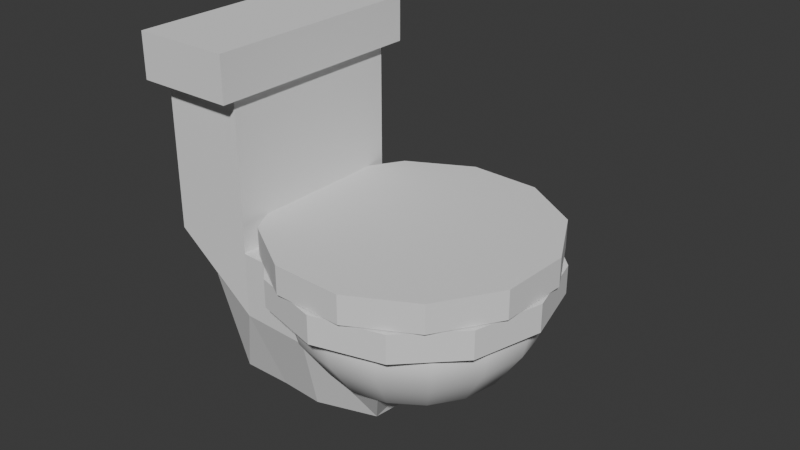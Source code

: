 # Source: toilet.blend  (saved by Blender 4.2.66; exported with 4.5.12 LTS)
import bpy
from mathutils import Matrix  # noqa: F401  (used for matrix-valued properties, if any)

bpy.ops.wm.read_factory_settings(use_empty=True)
scene = bpy.context.scene
scene.name = 'Scene'

# ---- collections
col_collection = bpy.data.collections.new('Collection'); scene.collection.children.link(col_collection)

# ---- world
world_world = bpy.data.worlds.new('World'); scene.world = world_world
world_world.use_nodes = True; world_world.node_tree.nodes.clear()
_N = world_world.node_tree.nodes; _L = world_world.node_tree.links
n0 = _N.new('ShaderNodeOutputWorld'); n0.name = 'World Output'; n0.location = (300, 300)
n1 = _N.new('ShaderNodeBackground'); n1.name = 'Background'; n1.location = (10, 300)
n1.inputs[0].default_value = (0.05088, 0.05088, 0.05088, 1.0)
_L.new(n1.outputs[0], n0.inputs[0])
n0.is_active_output = True
world_world.color = (0.05088, 0.05088, 0.05088)
world_world.sun_shadow_jitter_overblur = 0.0

# ---- meshes
me_cube_001 = bpy.data.meshes.new('Cube.001')
me_cube_001.from_pydata([(-1.0, -0.6296, -1.0), (-1.0, -1.0, 1.0), (-1.0, 0.6296, -1.0), (-1.0, 1.0, 1.0), (1.0, -1.0, -1.0), (1.0, -1.0, 1.0), (1.0, 1.0, -1.0), (1.0, 1.0, 1.0), (-1.0, -1.0, -0.4849), (-1.0, 1.0, -0.4849), (1.0, 1.0, -0.4849), (1.0, -1.0, -0.4849), (2.733, 1.036, -0.4849), (2.733, 1.036, -1.0), (2.733, -1.036, -1.0), (2.733, -1.036, -0.4849), (-0.3129, 0.6639, -1.672), (0.1086, -0.7004, -1.672), (1.215, 0.6639, -1.672), (1.346, -0.7004, -1.672), (2.419, -0.7295, -1.672), (2.538, 0.6997, -1.672), (4.899, 1.036, -0.4849), (4.899, 1.036, -1.0), (4.899, -1.036, -1.0), (4.899, -1.036, -0.4849), (3.819, -0.531, -1.672), (4.132, 0.5013, -1.672)], [], [(8, 1, 3, 9), (9, 3, 7, 10), (10, 7, 5, 11), (11, 5, 1, 8), (4, 0, 17, 19), (7, 3, 1, 5), (4, 11, 8, 0), (14, 4, 19, 20), (2, 9, 10, 6), (0, 8, 9, 2), (21, 13, 23, 27), (6, 10, 12, 13), (10, 11, 15, 12), (11, 4, 14, 15), (16, 18, 19, 17), (19, 18, 21, 20), (20, 21, 27, 26), (2, 6, 18, 16), (6, 13, 21, 18), (0, 2, 16, 17), (23, 22, 25, 24), (23, 24, 26, 27), (14, 20, 26, 24), (15, 14, 24, 25), (13, 12, 22, 23), (12, 15, 25, 22)])
_uv = me_cube_001.uv_layers.new(name='UVMap')
_uv.uv.foreach_set('vector', [0.4394, 0.0, 0.625, 0.0, 0.625, 0.25, 0.4394, 0.25, 0.4394, 0.25, 0.625, 0.25, 0.625, 0.5, 0.4394, 0.5, 0.4394, 0.5, 0.625, 0.5, 0.625, 0.75, 0.4394, 0.75, 0.4394, 0.75, 0.625, 0.75, 0.625, 1.0, 0.4394, 1.0, 0.375, 0.75, 0.375, 1.0, 0.375, 1.0, 0.375, 0.75, 0.625, 0.5, 0.875, 0.5, 0.875, 0.75, 0.625, 0.75, 0.375, 0.75, 0.4394, 0.75, 0.4394, 1.0, 0.375, 1.0, 0.375, 0.75, 0.375, 0.75, 0.375, 0.75, 0.375, 0.75, 0.375, 0.25, 0.4394, 0.25, 0.4394, 0.5, 0.375, 0.5, 0.375, 0.0, 0.4394, 0.0, 0.4394, 0.25, 0.375, 0.25, 0.375, 0.5, 0.375, 0.5, 0.375, 0.5, 0.375, 0.5, 0.375, 0.5, 0.4394, 0.5, 0.4394, 0.5, 0.375, 0.5, 0.4394, 0.5, 0.4394, 0.75, 0.4394, 0.75, 0.4394, 0.5, 0.4394, 0.75, 0.375, 0.75, 0.375, 0.75, 0.4394, 0.75, 0.125, 0.5, 0.375, 0.5, 0.375, 0.75, 0.125, 0.75, 0.375, 0.75, 0.375, 0.5, 0.375, 0.5, 0.375, 0.75, 0.375, 0.75, 0.375, 0.5, 0.375, 0.5, 0.375, 0.75, 0.375, 0.25, 0.375, 0.5, 0.375, 0.5, 0.375, 0.25, 0.375, 0.5, 0.375, 0.5, 0.375, 0.5, 0.375, 0.5, 0.375, 0.0, 0.375, 0.25, 0.375, 0.25, 0.375, 0.0, 0.375, 0.5, 0.4394, 0.5, 0.4394, 0.75, 0.375, 0.75, 0.375, 0.5, 0.375, 0.75, 0.375, 0.75, 0.375, 0.5, 0.375, 0.75, 0.375, 0.75, 0.375, 0.75, 0.375, 0.75, 0.4394, 0.75, 0.375, 0.75, 0.375, 0.75, 0.4394, 0.75, 0.375, 0.5, 0.4394, 0.5, 0.4394, 0.5, 0.375, 0.5, 0.4394, 0.5, 0.4394, 0.75, 0.4394, 0.75, 0.4394, 0.5])
me_cube_001.update()
me_cube_002 = bpy.data.meshes.new('Cube.002')
me_cube_002.from_pydata([(-1.0, -1.0, -1.0), (-1.0, -1.0, 1.0), (-1.0, 1.0, -1.0), (-1.0, 1.0, 1.0), (1.0, -1.0, -1.0), (1.0, -1.0, 1.0), (1.0, 1.0, -1.0), (1.0, 1.0, 1.0)], [], [(0, 1, 3, 2), (2, 3, 7, 6), (6, 7, 5, 4), (4, 5, 1, 0), (2, 6, 4, 0), (7, 3, 1, 5)])
_uv = me_cube_002.uv_layers.new(name='UVMap')
_uv.uv.foreach_set('vector', [0.375, 0.0, 0.625, 0.0, 0.625, 0.25, 0.375, 0.25, 0.375, 0.25, 0.625, 0.25, 0.625, 0.5, 0.375, 0.5, 0.375, 0.5, 0.625, 0.5, 0.625, 0.75, 0.375, 0.75, 0.375, 0.75, 0.625, 0.75, 0.625, 1.0, 0.375, 1.0, 0.125, 0.5, 0.375, 0.5, 0.375, 0.75, 0.125, 0.75, 0.625, 0.5, 0.875, 0.5, 0.875, 0.75, 0.625, 0.75])
me_cube_002.update()
me_sphere = bpy.data.meshes.new('Sphere')
me_sphere.from_pydata([(0.4548, -1.098, 0.03349), (0.0, 1.0, 0.0), (0.0, 0.9239, -0.3827), (0.0, 0.3827, -0.9239), (0.3827, 0.9239, 0.0), (0.3536, 0.8536, -0.3827), (0.2706, 0.6533, -0.7071), (0.1464, 0.3536, -0.9239), (0.7071, 0.7071, 0.0), (0.6533, 0.6533, -0.3827), (0.5, 0.5, -0.7071), (0.2706, 0.2706, -0.9239), (0.9239, 0.3827, 0.0), (0.8536, 0.3536, -0.3827), (0.6533, 0.2706, -0.7071), (0.3536, 0.1464, -0.9239), (1.0, -1.49e-07, 0.0), (0.9239, -1.192e-07, -0.3827), (0.7071, -8.941e-08, -0.7071), (0.3827, -4.47e-08, -0.9239), (0.9239, -0.3827, 0.0), (0.8536, -0.3536, -0.3827), (0.6533, -0.2706, -0.7071), (0.3536, -0.1464, -0.9239), (0.7071, -0.7071, 0.0), (0.6533, -0.6533, -0.3827), (0.5, -0.5, -0.7071), (0.2706, -0.2706, -0.9239), (0.3827, -0.9239, 0.0), (0.3536, -0.8536, -0.3827), (0.2706, -0.6533, -0.7071), (0.1464, -0.3536, -0.9239), (0.3216, -0.3216, -1.065), (0.5943, -0.5943, -0.8069), (0.7764, -0.7764, -0.4213), (-3.576e-07, -1.0, 0.0), (-2.384e-07, -0.9239, -0.3827), (-2.235e-07, -0.7071, -0.7071), (-1.192e-07, -0.3827, -0.9239), (0.0, 0.0, -1.0), (0.8404, -0.8404, 0.03349), (0.4202, -0.1741, -1.065), (0.7764, -0.3216, -0.8069), (1.014, -0.4202, -0.4213), (-0.3827, -0.9239, 0.0), (-0.3536, -0.8536, -0.3827), (-0.2706, -0.6533, -0.7071), (-0.1464, -0.3536, -0.9239), (1.098, -0.4548, 0.03349), (0.4548, 8.652e-08, -1.065), (0.8404, 3.339e-08, -0.8069), (-0.7071, -0.7071, 0.0), (-0.6533, -0.6533, -0.3827), (-0.5, -0.5, -0.7071), (-0.2706, -0.2706, -0.9239), (1.098, -2.033e-09, -0.4213), (1.189, -3.745e-08, 0.03349), (0.4202, 0.1741, -1.065), (-0.9239, -0.3827, 0.0), (-0.8536, -0.3536, -0.3827), (-0.6533, -0.2706, -0.7071), (-0.3536, -0.1464, -0.9239), (0.7764, 0.3216, -0.8069), (1.014, 0.4202, -0.4213), (1.098, 0.4548, 0.03349), (-1.0, 5.066e-07, 0.0), (-0.9239, 3.576e-07, -0.3827), (-0.7071, 3.278e-07, -0.7071), (-0.3827, 1.788e-07, -0.9239), (0.3216, 0.3216, -1.065), (0.5943, 0.5943, -0.8069), (0.7764, 0.7764, -0.4213), (-0.9239, 0.3827, 0.0), (-0.8536, 0.3536, -0.3827), (-0.6533, 0.2706, -0.7071), (-0.3536, 0.1464, -0.9239), (0.8404, 0.8404, 0.03349), (1.556e-08, 0.4548, -1.065), (0.1741, 0.4202, -1.065), (-0.7071, 0.7071, 0.0), (-0.6533, 0.6533, -0.3827), (-0.5, 0.5, -0.7071), (-0.2706, 0.2706, -0.9239), (0.3216, 0.7764, -0.8069), (0.4202, 1.014, -0.4213), (0.4548, 1.098, 0.03349), (-0.3827, 0.9239, 0.0), (-0.3536, 0.8536, -0.3827), (-0.2706, 0.6533, -0.7071), (-0.1464, 0.3536, -0.9239), (1.556e-08, 1.098, -0.4213), (1.556e-08, 1.189, 0.03349), (4.47e-07, 0.7071, -0.7071), (0.4202, -1.014, -0.4213), (0.3216, -0.7764, -0.8069), (0.1741, -0.4202, -1.065), (-4.095e-07, -1.189, 0.03349), (-2.678e-07, -1.098, -0.4213), (-2.501e-07, -0.8404, -0.8069), (-1.261e-07, -0.4548, -1.065), (1.556e-08, 1.396e-07, -1.155), (-0.4548, -1.098, 0.03349), (-0.4202, -1.014, -0.4213), (-0.3216, -0.7764, -0.8069), (-0.1741, -0.4202, -1.065), (-0.8404, -0.8404, 0.03349), (-0.7764, -0.7764, -0.4213), (-0.5943, -0.5943, -0.8069), (-0.3216, -0.3216, -1.065), (-1.098, -0.4548, 0.03349), (-1.014, -0.4202, -0.4213), (-0.7764, -0.3216, -0.8069), (-0.4202, -0.1741, -1.065), (-1.189, 7.418e-07, 0.03349), (-1.098, 5.647e-07, -0.4213), (-0.8404, 5.293e-07, -0.8069), (-0.4548, 3.522e-07, -1.065), (-1.098, 0.4548, 0.03349), (-1.014, 0.4202, -0.4213), (-0.7764, 0.3216, -0.8069), (-0.4202, 0.1741, -1.065), (-0.8404, 0.8404, 0.03349), (-0.7764, 0.7764, -0.4213), (-0.5943, 0.5943, -0.8069), (-0.3216, 0.3216, -1.065), (-0.4548, 1.098, 0.03349), (-0.4202, 1.014, -0.4213), (-0.3216, 0.7764, -0.8069), (-0.1741, 0.4202, -1.065), (5.469e-07, 0.8404, -0.8069)], [], [(3, 7, 6, 92), (2, 5, 4, 1), (39, 7, 3), (92, 6, 5, 2), (5, 9, 8, 4), (39, 11, 7), (6, 10, 9, 5), (7, 11, 10, 6), (39, 15, 11), (10, 14, 13, 9), (11, 15, 14, 10), (9, 13, 12, 8), (15, 19, 18, 14), (13, 17, 16, 12), (39, 19, 15), (14, 18, 17, 13), (19, 23, 22, 18), (17, 21, 20, 16), (39, 23, 19), (18, 22, 21, 17), (39, 27, 23), (22, 26, 25, 21), (23, 27, 26, 22), (21, 25, 24, 20), (39, 31, 27), (26, 30, 29, 25), (27, 31, 30, 26), (25, 29, 28, 24), (31, 38, 37, 30), (29, 36, 35, 28), (39, 38, 31), (30, 37, 36, 29), (38, 47, 46, 37), (36, 45, 44, 35), (94, 93, 97, 98), (100, 95, 99), (39, 47, 38), (37, 46, 45, 36), (93, 0, 96, 97), (95, 94, 98, 99), (34, 40, 0, 93), (39, 54, 47), (46, 53, 52, 45), (32, 33, 94, 95), (33, 34, 93, 94), (47, 54, 53, 46), (45, 52, 51, 44), (100, 32, 95), (53, 60, 59, 52), (43, 48, 40, 34), (41, 42, 33, 32), (54, 61, 60, 53), (52, 59, 58, 51), (42, 43, 34, 33), (100, 41, 32), (39, 61, 54), (61, 68, 67, 60), (59, 66, 65, 58), (50, 55, 43, 42), (100, 49, 41), (39, 68, 61), (60, 67, 66, 59), (55, 56, 48, 43), (49, 50, 42, 41), (66, 73, 72, 65), (62, 63, 55, 50), (100, 57, 49), (39, 75, 68), (67, 74, 73, 66), (63, 64, 56, 55), (57, 62, 50, 49), (68, 75, 74, 67), (39, 82, 75), (74, 81, 80, 73), (71, 76, 64, 63), (69, 70, 62, 57), (75, 82, 81, 74), (73, 80, 79, 72), (70, 71, 63, 62), (100, 69, 57), (78, 83, 70, 69), (83, 84, 71, 70), (82, 89, 88, 81), (80, 87, 86, 79), (100, 78, 69), (84, 85, 76, 71), (39, 89, 82), (81, 88, 87, 80), (89, 3, 92, 88), (87, 2, 1, 86), (129, 90, 84, 83), (100, 77, 78), (39, 3, 89), (88, 92, 2, 87), (90, 91, 85, 84), (77, 129, 83, 78), (99, 98, 103, 104), (97, 96, 101, 102), (100, 99, 104), (98, 97, 102, 103), (100, 104, 108), (103, 102, 106, 107), (104, 103, 107, 108), (102, 101, 105, 106), (107, 106, 110, 111), (108, 107, 111, 112), (106, 105, 109, 110), (100, 108, 112), (112, 111, 115, 116), (110, 109, 113, 114), (100, 112, 116), (111, 110, 114, 115), (114, 113, 117, 118), (100, 116, 120), (115, 114, 118, 119), (116, 115, 119, 120), (100, 120, 124), (119, 118, 122, 123), (120, 119, 123, 124), (118, 117, 121, 122), (124, 123, 127, 128), (122, 121, 125, 126), (100, 124, 128), (123, 122, 126, 127), (128, 127, 129, 77), (126, 125, 91, 90), (100, 128, 77), (127, 126, 90, 129), (8, 12, 64, 76), (58, 65, 113, 109), (1, 4, 85, 91), (51, 58, 109, 105), (28, 35, 96, 0), (86, 1, 91, 125), (65, 72, 117, 113), (72, 79, 121, 117), (12, 16, 56, 64), (44, 51, 105, 101), (35, 44, 101, 96), (4, 8, 76, 85), (24, 28, 0, 40), (20, 24, 40, 48), (79, 86, 125, 121), (16, 20, 48, 56)])
me_sphere.polygons.foreach_set('use_smooth', [True] * 144)
_uv = me_sphere.uv_layers.new(name='UVMap')
_uv.uv.foreach_set('vector', [0.75, 0.125, 0.6875, 0.125, 0.6875, 0.25, 0.75, 0.25, 0.75, 0.375, 0.6875, 0.375, 0.6875, 0.5, 0.75, 0.5, 0.7188, 0.0, 0.6875, 0.125, 0.75, 0.125, 0.75, 0.25, 0.6875, 0.25, 0.6875, 0.375, 0.75, 0.375, 0.6875, 0.375, 0.625, 0.375, 0.625, 0.5, 0.6875, 0.5, 0.6562, 0.0, 0.625, 0.125, 0.6875, 0.125, 0.6875, 0.25, 0.625, 0.25, 0.625, 0.375, 0.6875, 0.375, 0.6875, 0.125, 0.625, 0.125, 0.625, 0.25, 0.6875, 0.25, 0.5938, 0.0, 0.5625, 0.125, 0.625, 0.125, 0.625, 0.25, 0.5625, 0.25, 0.5625, 0.375, 0.625, 0.375, 0.625, 0.125, 0.5625, 0.125, 0.5625, 0.25, 0.625, 0.25, 0.625, 0.375, 0.5625, 0.375, 0.5625, 0.5, 0.625, 0.5, 0.5625, 0.125, 0.5, 0.125, 0.5, 0.25, 0.5625, 0.25, 0.5625, 0.375, 0.5, 0.375, 0.5, 0.5, 0.5625, 0.5, 0.5312, 0.0, 0.5, 0.125, 0.5625, 0.125, 0.5625, 0.25, 0.5, 0.25, 0.5, 0.375, 0.5625, 0.375, 0.5, 0.125, 0.4375, 0.125, 0.4375, 0.25, 0.5, 0.25, 0.5, 0.375, 0.4375, 0.375, 0.4375, 0.5, 0.5, 0.5, 0.4687, 0.0, 0.4375, 0.125, 0.5, 0.125, 0.5, 0.25, 0.4375, 0.25, 0.4375, 0.375, 0.5, 0.375, 0.4062, 0.0, 0.375, 0.125, 0.4375, 0.125, 0.4375, 0.25, 0.375, 0.25, 0.375, 0.375, 0.4375, 0.375, 0.4375, 0.125, 0.375, 0.125, 0.375, 0.25, 0.4375, 0.25, 0.4375, 0.375, 0.375, 0.375, 0.375, 0.5, 0.4375, 0.5, 0.3437, 0.0, 0.3125, 0.125, 0.375, 0.125, 0.375, 0.25, 0.3125, 0.25, 0.3125, 0.375, 0.375, 0.375, 0.375, 0.125, 0.3125, 0.125, 0.3125, 0.25, 0.375, 0.25, 0.375, 0.375, 0.3125, 0.375, 0.3125, 0.5, 0.375, 0.5, 0.3125, 0.125, 0.25, 0.125, 0.25, 0.25, 0.3125, 0.25, 0.3125, 0.375, 0.25, 0.375, 0.25, 0.5, 0.3125, 0.5, 0.2812, 0.0, 0.25, 0.125, 0.3125, 0.125, 0.3125, 0.25, 0.25, 0.25, 0.25, 0.375, 0.3125, 0.375, 0.25, 0.125, 0.1875, 0.125, 0.1875, 0.25, 0.25, 0.25, 0.25, 0.375, 0.1875, 0.375, 0.1875, 0.5, 0.25, 0.5, 0.3125, 0.25, 0.3125, 0.375, 0.25, 0.375, 0.25, 0.25, 0.2812, 0.0, 0.3125, 0.125, 0.25, 0.125, 0.2187, 0.0, 0.1875, 0.125, 0.25, 0.125, 0.25, 0.25, 0.1875, 0.25, 0.1875, 0.375, 0.25, 0.375, 0.3125, 0.375, 0.3125, 0.5, 0.25, 0.5, 0.25, 0.375, 0.3125, 0.125, 0.3125, 0.25, 0.25, 0.25, 0.25, 0.125, 0.375, 0.375, 0.375, 0.5, 0.3125, 0.5, 0.3125, 0.375, 0.1562, 0.0, 0.125, 0.125, 0.1875, 0.125, 0.1875, 0.25, 0.125, 0.25, 0.125, 0.375, 0.1875, 0.375, 0.375, 0.125, 0.375, 0.25, 0.3125, 0.25, 0.3125, 0.125, 0.375, 0.25, 0.375, 0.375, 0.3125, 0.375, 0.3125, 0.25, 0.1875, 0.125, 0.125, 0.125, 0.125, 0.25, 0.1875, 0.25, 0.1875, 0.375, 0.125, 0.375, 0.125, 0.5, 0.1875, 0.5, 0.3437, 0.0, 0.375, 0.125, 0.3125, 0.125, 0.125, 0.25, 0.0625, 0.25, 0.0625, 0.375, 0.125, 0.375, 0.4375, 0.375, 0.4375, 0.5, 0.375, 0.5, 0.375, 0.375, 0.4375, 0.125, 0.4375, 0.25, 0.375, 0.25, 0.375, 0.125, 0.125, 0.125, 0.0625, 0.125, 0.0625, 0.25, 0.125, 0.25, 0.125, 0.375, 0.0625, 0.375, 0.0625, 0.5, 0.125, 0.5, 0.4375, 0.25, 0.4375, 0.375, 0.375, 0.375, 0.375, 0.25, 0.4062, 0.0, 0.4375, 0.125, 0.375, 0.125, 0.09375, 0.0, 0.0625, 0.125, 0.125, 0.125, 0.0625, 0.125, 0.0, 0.125, 0.0, 0.25, 0.0625, 0.25, 0.0625, 0.375, 0.0, 0.375, 0.0, 0.5, 0.0625, 0.5, 0.5, 0.25, 0.5, 0.375, 0.4375, 0.375, 0.4375, 0.25, 0.4687, 0.0, 0.5, 0.125, 0.4375, 0.125, 0.03125, 0.0, 0.0, 0.125, 0.0625, 0.125, 0.0625, 0.25, 0.0, 0.25, 0.0, 0.375, 0.0625, 0.375, 0.5, 0.375, 0.5, 0.5, 0.4375, 0.5, 0.4375, 0.375, 0.5, 0.125, 0.5, 0.25, 0.4375, 0.25, 0.4375, 0.125, 1.0, 0.375, 0.9375, 0.375, 0.9375, 0.5, 1.0, 0.5, 0.5625, 0.25, 0.5625, 0.375, 0.5, 0.375, 0.5, 0.25, 0.5312, 0.0, 0.5625, 0.125, 0.5, 0.125, 0.9687, 0.0, 0.9375, 0.125, 1.0, 0.125, 1.0, 0.25, 0.9375, 0.25, 0.9375, 0.375, 1.0, 0.375, 0.5625, 0.375, 0.5625, 0.5, 0.5, 0.5, 0.5, 0.375, 0.5625, 0.125, 0.5625, 0.25, 0.5, 0.25, 0.5, 0.125, 1.0, 0.125, 0.9375, 0.125, 0.9375, 0.25, 1.0, 0.25, 0.9062, 0.0, 0.875, 0.125, 0.9375, 0.125, 0.9375, 0.25, 0.875, 0.25, 0.875, 0.375, 0.9375, 0.375, 0.625, 0.375, 0.625, 0.5, 0.5625, 0.5, 0.5625, 0.375, 0.625, 0.125, 0.625, 0.25, 0.5625, 0.25, 0.5625, 0.125, 0.9375, 0.125, 0.875, 0.125, 0.875, 0.25, 0.9375, 0.25, 0.9375, 0.375, 0.875, 0.375, 0.875, 0.5, 0.9375, 0.5, 0.625, 0.25, 0.625, 0.375, 0.5625, 0.375, 0.5625, 0.25, 0.5938, 0.0, 0.625, 0.125, 0.5625, 0.125, 0.6875, 0.125, 0.6875, 0.25, 0.625, 0.25, 0.625, 0.125, 0.6875, 0.25, 0.6875, 0.375, 0.625, 0.375, 0.625, 0.25, 0.875, 0.125, 0.8125, 0.125, 0.8125, 0.25, 0.875, 0.25, 0.875, 0.375, 0.8125, 0.375, 0.8125, 0.5, 0.875, 0.5, 0.6562, 0.0, 0.6875, 0.125, 0.625, 0.125, 0.6875, 0.375, 0.6875, 0.5, 0.625, 0.5, 0.625, 0.375, 0.8437, 0.0, 0.8125, 0.125, 0.875, 0.125, 0.875, 0.25, 0.8125, 0.25, 0.8125, 0.375, 0.875, 0.375, 0.8125, 0.125, 0.75, 0.125, 0.75, 0.25, 0.8125, 0.25, 0.8125, 0.375, 0.75, 0.375, 0.75, 0.5, 0.8125, 0.5, 0.75, 0.25, 0.75, 0.375, 0.6875, 0.375, 0.6875, 0.25, 0.7188, 0.0, 0.75, 0.125, 0.6875, 0.125, 0.7812, 0.0, 0.75, 0.125, 0.8125, 0.125, 0.8125, 0.25, 0.75, 0.25, 0.75, 0.375, 0.8125, 0.375, 0.75, 0.375, 0.75, 0.5, 0.6875, 0.5, 0.6875, 0.375, 0.75, 0.125, 0.75, 0.25, 0.6875, 0.25, 0.6875, 0.125, 0.25, 0.125, 0.25, 0.25, 0.1875, 0.25, 0.1875, 0.125, 0.25, 0.375, 0.25, 0.5, 0.1875, 0.5, 0.1875, 0.375, 0.2187, 0.0, 0.25, 0.125, 0.1875, 0.125, 0.25, 0.25, 0.25, 0.375, 0.1875, 0.375, 0.1875, 0.25, 0.1562, 0.0, 0.1875, 0.125, 0.125, 0.125, 0.1875, 0.25, 0.1875, 0.375, 0.125, 0.375, 0.125, 0.25, 0.1875, 0.125, 0.1875, 0.25, 0.125, 0.25, 0.125, 0.125, 0.1875, 0.375, 0.1875, 0.5, 0.125, 0.5, 0.125, 0.375, 0.125, 0.25, 0.125, 0.375, 0.0625, 0.375, 0.0625, 0.25, 0.125, 0.125, 0.125, 0.25, 0.0625, 0.25, 0.0625, 0.125, 0.125, 0.375, 0.125, 0.5, 0.0625, 0.5, 0.0625, 0.375, 0.09375, 0.0, 0.125, 0.125, 0.0625, 0.125, 0.0625, 0.125, 0.0625, 0.25, 0.0, 0.25, 0.0, 0.125, 0.0625, 0.375, 0.0625, 0.5, 0.0, 0.5, 0.0, 0.375, 0.03125, 0.0, 0.0625, 0.125, 0.0, 0.125, 0.0625, 0.25, 0.0625, 0.375, 0.0, 0.375, 0.0, 0.25, 1.0, 0.375, 1.0, 0.5, 0.9375, 0.5, 0.9375, 0.375, 0.9687, 0.0, 1.0, 0.125, 0.9375, 0.125, 1.0, 0.25, 1.0, 0.375, 0.9375, 0.375, 0.9375, 0.25, 1.0, 0.125, 1.0, 0.25, 0.9375, 0.25, 0.9375, 0.125, 0.9062, 0.0, 0.9375, 0.125, 0.875, 0.125, 0.9375, 0.25, 0.9375, 0.375, 0.875, 0.375, 0.875, 0.25, 0.9375, 0.125, 0.9375, 0.25, 0.875, 0.25, 0.875, 0.125, 0.9375, 0.375, 0.9375, 0.5, 0.875, 0.5, 0.875, 0.375, 0.875, 0.125, 0.875, 0.25, 0.8125, 0.25, 0.8125, 0.125, 0.875, 0.375, 0.875, 0.5, 0.8125, 0.5, 0.8125, 0.375, 0.8437, 0.0, 0.875, 0.125, 0.8125, 0.125, 0.875, 0.25, 0.875, 0.375, 0.8125, 0.375, 0.8125, 0.25, 0.8125, 0.125, 0.8125, 0.25, 0.75, 0.25, 0.75, 0.125, 0.8125, 0.375, 0.8125, 0.5, 0.75, 0.5, 0.75, 0.375, 0.7812, 0.0, 0.8125, 0.125, 0.75, 0.125, 0.8125, 0.25, 0.8125, 0.375, 0.75, 0.375, 0.75, 0.25, 0.625, 0.5, 0.5625, 0.5, 0.5625, 0.5, 0.625, 0.5, 0.0625, 0.5, 0.0, 0.5, 0.0, 0.5, 0.0625, 0.5, 0.75, 0.5, 0.6875, 0.5, 0.6875, 0.5, 0.75, 0.5, 0.125, 0.5, 0.0625, 0.5, 0.0625, 0.5, 0.125, 0.5, 0.3125, 0.5, 0.25, 0.5, 0.25, 0.5, 0.3125, 0.5, 0.8125, 0.5, 0.75, 0.5, 0.75, 0.5, 0.8125, 0.5, 1.0, 0.5, 0.9375, 0.5, 0.9375, 0.5, 1.0, 0.5, 0.9375, 0.5, 0.875, 0.5, 0.875, 0.5, 0.9375, 0.5, 0.5625, 0.5, 0.5, 0.5, 0.5, 0.5, 0.5625, 0.5, 0.1875, 0.5, 0.125, 0.5, 0.125, 0.5, 0.1875, 0.5, 0.25, 0.5, 0.1875, 0.5, 0.1875, 0.5, 0.25, 0.5, 0.6875, 0.5, 0.625, 0.5, 0.625, 0.5, 0.6875, 0.5, 0.375, 0.5, 0.3125, 0.5, 0.3125, 0.5, 0.375, 0.5, 0.4375, 0.5, 0.375, 0.5, 0.375, 0.5, 0.4375, 0.5, 0.875, 0.5, 0.8125, 0.5, 0.8125, 0.5, 0.875, 0.5, 0.5, 0.5, 0.4375, 0.5, 0.4375, 0.5, 0.5, 0.5])
me_sphere.update()
me_cylinder = bpy.data.meshes.new('Cylinder')
me_cylinder.from_pydata([(0.0, 1.0, -1.0), (0.0, 1.0, 1.0), (0.5, 0.866, -1.0), (0.5, 0.866, 1.0), (0.866, 0.5, -1.0), (0.866, 0.5, 1.0), (1.0, 0.0, -1.0), (1.0, 0.0, 1.0), (0.866, -0.5, -1.0), (0.866, -0.5, 1.0), (0.5, -0.866, -1.0), (0.5, -0.866, 1.0), (0.0, -1.0, -1.0), (0.0, -1.0, 1.0), (-0.5, -0.866, -1.0), (-0.5, -0.866, 1.0), (-0.866, -0.5, -1.0), (-0.866, -0.5, 1.0), (-1.0, 0.0, -1.0), (-1.0, 0.0, 1.0), (-0.866, 0.5, -1.0), (-0.866, 0.5, 1.0), (-0.5, 0.866, -1.0), (-0.5, 0.866, 1.0)], [], [(0, 1, 3, 2), (2, 3, 5, 4), (4, 5, 7, 6), (6, 7, 9, 8), (8, 9, 11, 10), (10, 11, 13, 12), (12, 13, 15, 14), (14, 15, 17, 16), (16, 17, 19, 18), (18, 19, 21, 20), (3, 1, 23, 21, 19, 17, 15, 13, 11, 9, 7, 5), (20, 21, 23, 22), (22, 23, 1, 0), (0, 2, 4, 6, 8, 10, 12, 14, 16, 18, 20, 22)])
_uv = me_cylinder.uv_layers.new(name='UVMap')
_uv.uv.foreach_set('vector', [1.0, 0.5, 1.0, 1.0, 0.9167, 1.0, 0.9167, 0.5, 0.9167, 0.5, 0.9167, 1.0, 0.8333, 1.0, 0.8333, 0.5, 0.8333, 0.5, 0.8333, 1.0, 0.75, 1.0, 0.75, 0.5, 0.75, 0.5, 0.75, 1.0, 0.6667, 1.0, 0.6667, 0.5, 0.6667, 0.5, 0.6667, 1.0, 0.5833, 1.0, 0.5833, 0.5, 0.5833, 0.5, 0.5833, 1.0, 0.5, 1.0, 0.5, 0.5, 0.5, 0.5, 0.5, 1.0, 0.4167, 1.0, 0.4167, 0.5, 0.4167, 0.5, 0.4167, 1.0, 0.3333, 1.0, 0.3333, 0.5, 0.3333, 0.5, 0.3333, 1.0, 0.25, 1.0, 0.25, 0.5, 0.25, 0.5, 0.25, 1.0, 0.1667, 1.0, 0.1667, 0.5, 0.37, 0.4578, 0.25, 0.49, 0.13, 0.4578, 0.04215, 0.37, 0.01, 0.25, 0.04215, 0.13, 0.13, 0.04215, 0.25, 0.01, 0.37, 0.04215, 0.4578, 0.13, 0.49, 0.25, 0.4578, 0.37, 0.1667, 0.5, 0.1667, 1.0, 0.08333, 1.0, 0.08333, 0.5, 0.08333, 0.5, 0.08333, 1.0, 7.451e-08, 1.0, 7.451e-08, 0.5, 0.75, 0.49, 0.87, 0.4578, 0.9578, 0.37, 0.99, 0.25, 0.9578, 0.13, 0.87, 0.04215, 0.75, 0.01, 0.63, 0.04215, 0.5422, 0.13, 0.51, 0.25, 0.5422, 0.37, 0.63, 0.4578])
me_cylinder.update()
me_cylinder_001 = bpy.data.meshes.new('Cylinder.001')
me_cylinder_001.from_pydata([(0.0, 1.0, -1.0), (0.0, 1.0, 1.0), (0.5, 0.866, -1.0), (0.5, 0.866, 1.0), (0.866, 0.5, -1.0), (0.866, 0.5, 1.0), (1.0, 0.0, -1.0), (1.0, 0.0, 1.0), (0.866, -0.5, -1.0), (0.866, -0.5, 1.0), (0.5, -0.866, -1.0), (0.5, -0.866, 1.0), (0.0, -1.0, -1.0), (0.0, -1.0, 1.0), (-0.5, -0.866, -1.0), (-0.5, -0.866, 1.0), (-0.866, -0.5, -1.0), (-0.866, -0.5, 1.0), (-1.0, 0.0, -1.0), (-1.0, 0.0, 1.0), (-0.866, 0.5, -1.0), (-0.866, 0.5, 1.0), (-0.5, 0.866, -1.0), (-0.5, 0.866, 1.0)], [], [(0, 1, 3, 2), (2, 3, 5, 4), (4, 5, 7, 6), (6, 7, 9, 8), (8, 9, 11, 10), (10, 11, 13, 12), (12, 13, 15, 14), (14, 15, 17, 16), (16, 17, 19, 18), (18, 19, 21, 20), (3, 1, 23, 21, 19, 17, 15, 13, 11, 9, 7, 5), (20, 21, 23, 22), (22, 23, 1, 0), (0, 2, 4, 6, 8, 10, 12, 14, 16, 18, 20, 22)])
_uv = me_cylinder_001.uv_layers.new(name='UVMap')
_uv.uv.foreach_set('vector', [1.0, 0.5, 1.0, 1.0, 0.9167, 1.0, 0.9167, 0.5, 0.9167, 0.5, 0.9167, 1.0, 0.8333, 1.0, 0.8333, 0.5, 0.8333, 0.5, 0.8333, 1.0, 0.75, 1.0, 0.75, 0.5, 0.75, 0.5, 0.75, 1.0, 0.6667, 1.0, 0.6667, 0.5, 0.6667, 0.5, 0.6667, 1.0, 0.5833, 1.0, 0.5833, 0.5, 0.5833, 0.5, 0.5833, 1.0, 0.5, 1.0, 0.5, 0.5, 0.5, 0.5, 0.5, 1.0, 0.4167, 1.0, 0.4167, 0.5, 0.4167, 0.5, 0.4167, 1.0, 0.3333, 1.0, 0.3333, 0.5, 0.3333, 0.5, 0.3333, 1.0, 0.25, 1.0, 0.25, 0.5, 0.25, 0.5, 0.25, 1.0, 0.1667, 1.0, 0.1667, 0.5, 0.37, 0.4578, 0.25, 0.49, 0.13, 0.4578, 0.04215, 0.37, 0.01, 0.25, 0.04215, 0.13, 0.13, 0.04215, 0.25, 0.01, 0.37, 0.04215, 0.4578, 0.13, 0.49, 0.25, 0.4578, 0.37, 0.1667, 0.5, 0.1667, 1.0, 0.08333, 1.0, 0.08333, 0.5, 0.08333, 0.5, 0.08333, 1.0, 7.451e-08, 1.0, 7.451e-08, 0.5, 0.75, 0.49, 0.87, 0.4578, 0.9578, 0.37, 0.99, 0.25, 0.9578, 0.13, 0.87, 0.04215, 0.75, 0.01, 0.63, 0.04215, 0.5422, 0.13, 0.51, 0.25, 0.5422, 0.37, 0.63, 0.4578])
me_cylinder_001.update()

# ---- objects
ob_cube = bpy.data.objects.new('Cube', me_cube_001)
ob_cube_001 = bpy.data.objects.new('Cube.001', me_cube_002)
ob_sphere = bpy.data.objects.new('Sphere', me_sphere)
ob_cylinder = bpy.data.objects.new('Cylinder', me_cylinder)
ob_cylinder_001 = bpy.data.objects.new('Cylinder.001', me_cylinder_001)

# ---- transforms, parenting, visibility, modifiers, constraints
ob_cube.location = (0.0, 0.0, -0.1897)
ob_cube.scale = (0.5684, 1.304, 1.733)
ob_cube_001.location = (0.0, 0.0, 1.329)
ob_cube_001.scale = (0.6797, 1.56, 0.3057)
ob_sphere.location = (2.203, 0.06099, -1.258)
ob_sphere.scale = (1.475, 1.475, 1.442)
ob_cylinder.location = (2.138, 0.07234, -1.237)
ob_cylinder.scale = (1.905, 1.905, 0.1957)
ob_cylinder_001.location = (2.138, 0.07234, -0.831)
ob_cylinder_001.rotation_euler = (0.0, -0.0, -0.2982)
ob_cylinder_001.scale = (1.905, 1.905, 0.1957)

# ---- collection membership
col_collection.objects.link(ob_cube)
col_collection.objects.link(ob_cube_001)
col_collection.objects.link(ob_sphere)
col_collection.objects.link(ob_cylinder)
col_collection.objects.link(ob_cylinder_001)

# ---- scene / render settings (as saved in the file)
scene.frame_start = 1; scene.frame_end = 250; scene.frame_set(1)
scene.render.engine = 'BLENDER_EEVEE_NEXT'
bpy.context.view_layer.update()

# ---- added for rendering (the .blend has no active camera and no usable light): camera, sun
cam_auto = bpy.data.cameras.new('AutoCamera')
cam_auto.lens = 50.0
cam_auto.sensor_width = 36.0
cam_auto.clip_end = 1000.0
ob_auto_camera = bpy.data.objects.new('AutoCamera', cam_auto)
scene.collection.objects.link(ob_auto_camera)
ob_auto_camera.location = (9.76861, -9.34711, 5.55328)
ob_auto_camera.rotation_euler = (1.09748, -7.21219e-08, 0.694738)
scene.camera = ob_auto_camera
light_auto_sun = bpy.data.lights.new('AutoSun', 'SUN')
light_auto_sun.energy = 3.0
light_auto_sun.angle = 0.0523599
ob_auto_sun = bpy.data.objects.new('AutoSun', light_auto_sun)
scene.collection.objects.link(ob_auto_sun)
ob_auto_sun.rotation_euler = (0.872665, 0.174533, 0.523599)
bpy.context.view_layer.update()
